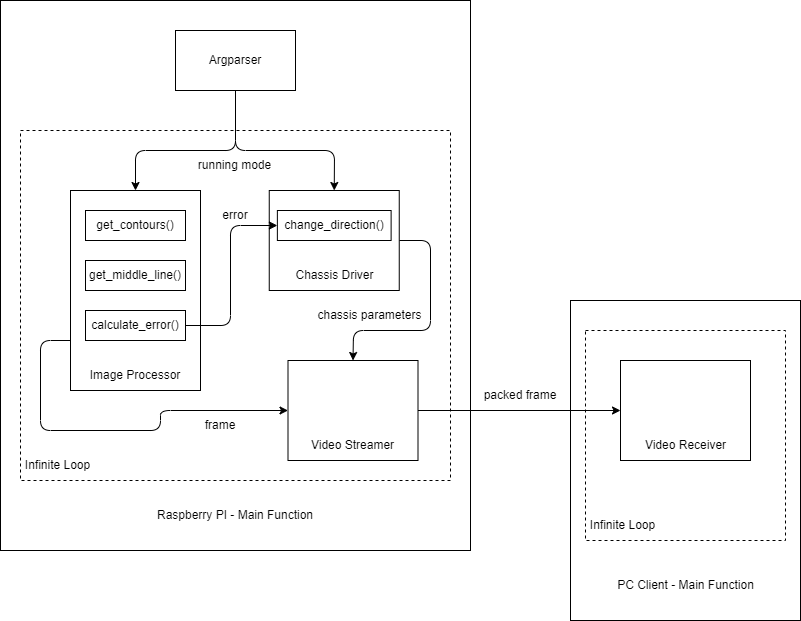

The diagram above was exported from draw.io. Its source (the exported page's mxGraphModel, read from the mxfile embedded in the PNG):
<mxGraphModel dx="1067" dy="792" grid="1" gridSize="10" guides="1" tooltips="1" connect="1" arrows="1" fold="1" page="1" pageScale="1" pageWidth="850" pageHeight="1100" math="0" shadow="0">
  <root>
    <mxCell id="0" />
    <mxCell id="1" parent="0" />
    <mxCell id="2" value="" style="whiteSpace=wrap;html=1;" parent="1" vertex="1">
      <mxGeometry x="30" y="20" width="470" height="550" as="geometry" />
    </mxCell>
    <mxCell id="3" value="&lt;font style=&quot;font-size: 12px;&quot;&gt;Raspberry PI - Main Function&lt;/font&gt;" style="text;strokeColor=none;align=center;fillColor=none;html=1;verticalAlign=middle;whiteSpace=wrap;rounded=0;" parent="1" vertex="1">
      <mxGeometry x="115" y="520" width="300" height="30" as="geometry" />
    </mxCell>
    <mxCell id="8" value="" style="whiteSpace=wrap;html=1;fontSize=12;dashed=1;" parent="1" vertex="1">
      <mxGeometry x="50" y="150" width="430" height="350" as="geometry" />
    </mxCell>
    <mxCell id="30" style="edgeStyle=none;html=1;exitX=0.5;exitY=1;exitDx=0;exitDy=0;entryX=0.5;entryY=0;entryDx=0;entryDy=0;fontSize=12;" parent="1" source="7" target="10" edge="1">
      <mxGeometry relative="1" as="geometry">
        <Array as="points">
          <mxPoint x="265" y="170" />
          <mxPoint x="165" y="170" />
        </Array>
      </mxGeometry>
    </mxCell>
    <mxCell id="31" style="edgeStyle=none;html=1;exitX=0.5;exitY=1;exitDx=0;exitDy=0;entryX=0.5;entryY=0;entryDx=0;entryDy=0;fontSize=12;" parent="1" source="7" target="12" edge="1">
      <mxGeometry relative="1" as="geometry">
        <Array as="points">
          <mxPoint x="265" y="170" />
          <mxPoint x="364" y="170" />
        </Array>
      </mxGeometry>
    </mxCell>
    <mxCell id="7" value="Argparser" style="whiteSpace=wrap;html=1;fontSize=12;" parent="1" vertex="1">
      <mxGeometry x="205" y="50" width="120" height="60" as="geometry" />
    </mxCell>
    <mxCell id="9" value="&lt;font style=&quot;font-size: 12px;&quot;&gt;Infinite Loop&lt;/font&gt;" style="text;strokeColor=none;align=center;fillColor=none;html=1;verticalAlign=middle;whiteSpace=wrap;rounded=0;" parent="1" vertex="1">
      <mxGeometry x="50" y="470" width="75" height="30" as="geometry" />
    </mxCell>
    <mxCell id="49" style="edgeStyle=none;html=1;exitX=0;exitY=0.75;exitDx=0;exitDy=0;entryX=0;entryY=0.5;entryDx=0;entryDy=0;" edge="1" parent="1" source="10" target="28">
      <mxGeometry relative="1" as="geometry">
        <Array as="points">
          <mxPoint x="70" y="360" />
          <mxPoint x="70" y="450" />
          <mxPoint x="190" y="450" />
          <mxPoint x="190" y="430" />
        </Array>
      </mxGeometry>
    </mxCell>
    <mxCell id="10" value="" style="whiteSpace=wrap;html=1;fontSize=12;" parent="1" vertex="1">
      <mxGeometry x="100" y="210" width="130" height="200" as="geometry" />
    </mxCell>
    <mxCell id="11" value="&lt;font style=&quot;font-size: 12px;&quot;&gt;Image Processor&lt;/font&gt;" style="text;strokeColor=none;align=center;fillColor=none;html=1;verticalAlign=middle;whiteSpace=wrap;rounded=0;" parent="1" vertex="1">
      <mxGeometry x="110" y="380" width="110" height="30" as="geometry" />
    </mxCell>
    <mxCell id="48" style="edgeStyle=none;html=1;exitX=1;exitY=0.5;exitDx=0;exitDy=0;entryX=0.5;entryY=0;entryDx=0;entryDy=0;" edge="1" parent="1" source="12" target="28">
      <mxGeometry relative="1" as="geometry">
        <Array as="points">
          <mxPoint x="460" y="260" />
          <mxPoint x="460" y="350" />
          <mxPoint x="383" y="350" />
        </Array>
      </mxGeometry>
    </mxCell>
    <mxCell id="12" value="" style="whiteSpace=wrap;html=1;fontSize=12;" parent="1" vertex="1">
      <mxGeometry x="298.75" y="210" width="130" height="100" as="geometry" />
    </mxCell>
    <mxCell id="13" value="&lt;font style=&quot;font-size: 12px;&quot;&gt;Chassis Driver&lt;/font&gt;" style="text;strokeColor=none;align=center;fillColor=none;html=1;verticalAlign=middle;whiteSpace=wrap;rounded=0;" parent="1" vertex="1">
      <mxGeometry x="317.5" y="280" width="92.5" height="30" as="geometry" />
    </mxCell>
    <mxCell id="19" value="get_contours()" style="whiteSpace=wrap;html=1;fontSize=12;" parent="1" vertex="1">
      <mxGeometry x="115" y="230" width="100" height="30" as="geometry" />
    </mxCell>
    <mxCell id="21" value="get_middle_line()" style="whiteSpace=wrap;html=1;fontSize=12;" parent="1" vertex="1">
      <mxGeometry x="115" y="280" width="100" height="30" as="geometry" />
    </mxCell>
    <mxCell id="32" style="edgeStyle=none;html=1;exitX=1;exitY=0.5;exitDx=0;exitDy=0;entryX=0;entryY=0.5;entryDx=0;entryDy=0;fontSize=12;" parent="1" source="22" target="25" edge="1">
      <mxGeometry relative="1" as="geometry">
        <Array as="points">
          <mxPoint x="260" y="345" />
          <mxPoint x="260" y="245" />
        </Array>
      </mxGeometry>
    </mxCell>
    <mxCell id="22" value="calculate_error()" style="whiteSpace=wrap;html=1;fontSize=12;" parent="1" vertex="1">
      <mxGeometry x="115" y="330" width="100" height="30" as="geometry" />
    </mxCell>
    <mxCell id="25" value="change_direction()" style="whiteSpace=wrap;html=1;fontSize=12;" parent="1" vertex="1">
      <mxGeometry x="306.87" y="230" width="113.75" height="30" as="geometry" />
    </mxCell>
    <mxCell id="28" value="" style="whiteSpace=wrap;html=1;fontSize=12;" parent="1" vertex="1">
      <mxGeometry x="317.5" y="380" width="130" height="100" as="geometry" />
    </mxCell>
    <mxCell id="29" value="&lt;font style=&quot;font-size: 12px;&quot;&gt;Video Streamer&lt;/font&gt;" style="text;strokeColor=none;align=center;fillColor=none;html=1;verticalAlign=middle;whiteSpace=wrap;rounded=0;" parent="1" vertex="1">
      <mxGeometry x="336.25" y="450" width="92.5" height="30" as="geometry" />
    </mxCell>
    <mxCell id="33" value="&lt;font style=&quot;font-size: 12px;&quot;&gt;error&lt;/font&gt;" style="text;strokeColor=none;align=center;fillColor=none;html=1;verticalAlign=middle;whiteSpace=wrap;rounded=0;" parent="1" vertex="1">
      <mxGeometry x="245" y="220" width="40" height="30" as="geometry" />
    </mxCell>
    <mxCell id="36" value="&lt;font style=&quot;font-size: 12px;&quot;&gt;frame&lt;/font&gt;" style="text;strokeColor=none;align=center;fillColor=none;html=1;verticalAlign=middle;whiteSpace=wrap;rounded=0;" parent="1" vertex="1">
      <mxGeometry x="230" y="430" width="40" height="30" as="geometry" />
    </mxCell>
    <mxCell id="37" value="&lt;font style=&quot;font-size: 12px;&quot;&gt;running mode&lt;/font&gt;" style="text;strokeColor=none;align=center;fillColor=none;html=1;verticalAlign=middle;whiteSpace=wrap;rounded=0;" parent="1" vertex="1">
      <mxGeometry x="214.38" y="170" width="101.25" height="30" as="geometry" />
    </mxCell>
    <mxCell id="38" value="" style="whiteSpace=wrap;html=1;" parent="1" vertex="1">
      <mxGeometry x="600" y="320" width="230" height="320" as="geometry" />
    </mxCell>
    <mxCell id="39" value="&lt;font style=&quot;font-size: 12px;&quot;&gt;PC Client - Main Function&lt;/font&gt;" style="text;strokeColor=none;align=center;fillColor=none;html=1;verticalAlign=middle;whiteSpace=wrap;rounded=0;" parent="1" vertex="1">
      <mxGeometry x="632.5" y="590" width="165" height="30" as="geometry" />
    </mxCell>
    <mxCell id="40" value="" style="whiteSpace=wrap;html=1;fontSize=12;dashed=1;" parent="1" vertex="1">
      <mxGeometry x="615" y="350" width="200" height="210" as="geometry" />
    </mxCell>
    <mxCell id="41" value="&lt;font style=&quot;font-size: 12px;&quot;&gt;Infinite Loop&lt;/font&gt;" style="text;strokeColor=none;align=center;fillColor=none;html=1;verticalAlign=middle;whiteSpace=wrap;rounded=0;" parent="1" vertex="1">
      <mxGeometry x="615" y="530" width="75" height="30" as="geometry" />
    </mxCell>
    <mxCell id="42" value="" style="whiteSpace=wrap;html=1;fontSize=12;" parent="1" vertex="1">
      <mxGeometry x="650" y="380" width="130" height="100" as="geometry" />
    </mxCell>
    <mxCell id="44" style="edgeStyle=none;html=1;exitX=1;exitY=0.5;exitDx=0;exitDy=0;entryX=0;entryY=0.5;entryDx=0;entryDy=0;fontSize=12;" parent="1" source="28" target="42" edge="1">
      <mxGeometry relative="1" as="geometry" />
    </mxCell>
    <mxCell id="45" value="&lt;font style=&quot;font-size: 12px;&quot;&gt;Video Receiver&lt;/font&gt;" style="text;strokeColor=none;align=center;fillColor=none;html=1;verticalAlign=middle;whiteSpace=wrap;rounded=0;" parent="1" vertex="1">
      <mxGeometry x="668.75" y="450" width="92.5" height="30" as="geometry" />
    </mxCell>
    <mxCell id="47" value="&lt;font style=&quot;font-size: 12px;&quot;&gt;packed frame&lt;/font&gt;" style="text;strokeColor=none;align=center;fillColor=none;html=1;verticalAlign=middle;whiteSpace=wrap;rounded=0;" parent="1" vertex="1">
      <mxGeometry x="510" y="400" width="80" height="30" as="geometry" />
    </mxCell>
    <mxCell id="50" value="&lt;font style=&quot;font-size: 12px;&quot;&gt;chassis parameters&lt;/font&gt;" style="text;strokeColor=none;align=center;fillColor=none;html=1;verticalAlign=middle;whiteSpace=wrap;rounded=0;" vertex="1" parent="1">
      <mxGeometry x="325" y="320" width="149.38" height="30" as="geometry" />
    </mxCell>
  </root>
</mxGraphModel>